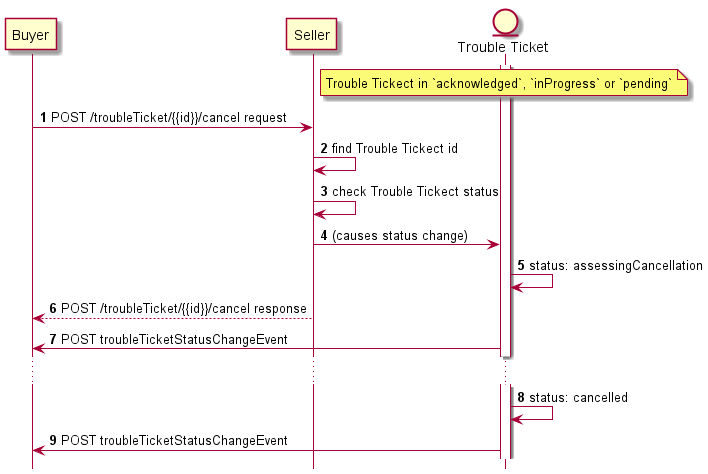

The diagram above was rendered by PlantUML. Its source (embedded in the PNG):
@startuml

hide footbox

participant Buyer
participant Seller


entity "Trouble Ticket" as TT
activate TT

autonumber

note over TT: Trouble Tickect in `acknowledged`, `inProgress` or `pending`
Buyer -> Seller : POST /troubleTicket/{{id}}/cancel request

Seller -> Seller: find Trouble Tickect id
Seller -> Seller: check Trouble Tickect status

Seller -> TT: (causes status change)
TT -> TT: status: assessingCancellation
Seller --> Buyer: POST /troubleTicket/{{id}}/cancel response
TT -> Buyer: POST troubleTicketStatusChangeEvent

...

TT -> TT: status: cancelled
TT -> Buyer: POST troubleTicketStatusChangeEvent



@enduml